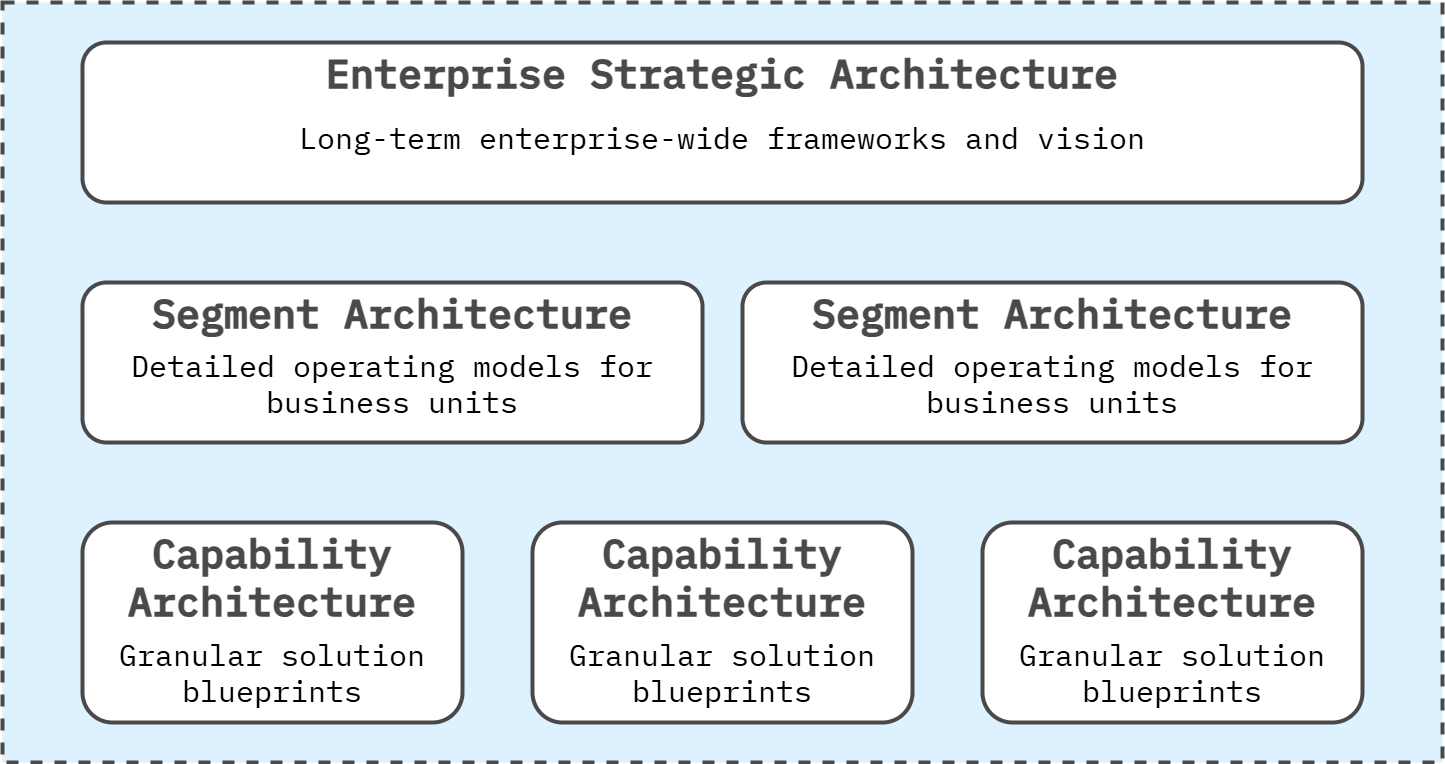

The diagram above was exported from draw.io. Its source (the exported page's mxGraphModel, read from the mxfile embedded in the PNG):
<mxGraphModel dx="1934" dy="1340" grid="1" gridSize="20" guides="1" tooltips="1" connect="1" arrows="1" fold="1" page="1" pageScale="1" pageWidth="1600" pageHeight="840" math="0" shadow="0">
  <root>
    <mxCell id="0" />
    <mxCell id="1" parent="0" />
    <mxCell id="L3TbLjJM5cl4JLg-beqe-2" value="" style="rounded=0;whiteSpace=wrap;html=1;fillColor=#DDF1FE;strokeColor=#494949;strokeWidth=4;perimeterSpacing=1;dashed=1;movable=1;resizable=1;rotatable=1;deletable=1;editable=1;locked=0;connectable=1;" parent="1" vertex="1">
      <mxGeometry x="80" y="40" width="1440" height="760" as="geometry" />
    </mxCell>
    <mxCell id="L3TbLjJM5cl4JLg-beqe-4" value="Enterprise Strategic Architecture" style="rounded=1;whiteSpace=wrap;html=1;fillColor=#FFFFFF;strokeColor=#494949;strokeWidth=4;fontFamily=IBM Plex Mono;fontSource=https%3A%2F%2Ffonts.googleapis.com%2Fcss%3Ffamily%3DIBM%2BPlex%2BMono;fontSize=40;fontColor=#494949;verticalAlign=top;fontStyle=1" parent="1" vertex="1">
      <mxGeometry x="160" y="80" width="1280" height="160" as="geometry" />
    </mxCell>
    <mxCell id="Az0bFYg64EQcbs3Bumrs-36" value="Segment Architecture" style="rounded=1;whiteSpace=wrap;html=1;fillColor=#FFFFFF;strokeColor=#494949;strokeWidth=4;fontFamily=IBM Plex Mono;fontSource=https%3A%2F%2Ffonts.googleapis.com%2Fcss%3Ffamily%3DIBM%2BPlex%2BMono;fontSize=40;fontColor=#494949;verticalAlign=top;fontStyle=1" parent="1" vertex="1">
      <mxGeometry x="160" y="320" width="620" height="160" as="geometry" />
    </mxCell>
    <mxCell id="2" value="&lt;span style=&quot;color: rgb(73, 73, 73);&quot;&gt;Segment Architecture&lt;/span&gt;" style="rounded=1;whiteSpace=wrap;html=1;fillColor=#FFFFFF;strokeColor=#494949;strokeWidth=4;fontFamily=IBM Plex Mono;fontSource=https%3A%2F%2Ffonts.googleapis.com%2Fcss%3Ffamily%3DIBM%2BPlex%2BMono;fontSize=40;fontColor=#494949;verticalAlign=top;fontStyle=1" parent="1" vertex="1">
      <mxGeometry x="820" y="320" width="620" height="160" as="geometry" />
    </mxCell>
    <mxCell id="3" value="Capability&lt;br&gt;Architecture" style="rounded=1;whiteSpace=wrap;html=1;fillColor=#FFFFFF;strokeColor=#494949;strokeWidth=4;fontFamily=IBM Plex Mono;fontSource=https%3A%2F%2Ffonts.googleapis.com%2Fcss%3Ffamily%3DIBM%2BPlex%2BMono;fontSize=40;fontColor=#494949;verticalAlign=top;fontStyle=1" parent="1" vertex="1">
      <mxGeometry x="160" y="560" width="380" height="200" as="geometry" />
    </mxCell>
    <mxCell id="4" value="Long-term enterprise-wide frameworks and vision" style="text;html=1;align=center;verticalAlign=middle;whiteSpace=wrap;rounded=0;fontFamily=IBM Plex Mono;fontSource=https%3A%2F%2Ffonts.googleapis.com%2Fcss%3Ffamily%3DIBM%2BPlex%2BMono;fontSize=30;" parent="1" vertex="1">
      <mxGeometry x="290" y="160" width="1020" height="30" as="geometry" />
    </mxCell>
    <mxCell id="5" value="Detailed operating models for business units" style="text;html=1;align=center;verticalAlign=middle;whiteSpace=wrap;rounded=0;fontFamily=IBM Plex Mono;fontSource=https%3A%2F%2Ffonts.googleapis.com%2Fcss%3Ffamily%3DIBM%2BPlex%2BMono;fontSize=30;" parent="1" vertex="1">
      <mxGeometry x="160" y="383" width="620" height="75" as="geometry" />
    </mxCell>
    <mxCell id="6" value="Detailed operating models for business units" style="text;html=1;align=center;verticalAlign=middle;whiteSpace=wrap;rounded=0;fontFamily=IBM Plex Mono;fontSource=https%3A%2F%2Ffonts.googleapis.com%2Fcss%3Ffamily%3DIBM%2BPlex%2BMono;fontSize=30;" parent="1" vertex="1">
      <mxGeometry x="820" y="383" width="620" height="75" as="geometry" />
    </mxCell>
    <mxCell id="7" value="Capability&lt;br&gt;Architecture" style="rounded=1;whiteSpace=wrap;html=1;fillColor=#FFFFFF;strokeColor=#494949;strokeWidth=4;fontFamily=IBM Plex Mono;fontSource=https%3A%2F%2Ffonts.googleapis.com%2Fcss%3Ffamily%3DIBM%2BPlex%2BMono;fontSize=40;fontColor=#494949;verticalAlign=top;fontStyle=1" vertex="1" parent="1">
      <mxGeometry x="610" y="560" width="380" height="200" as="geometry" />
    </mxCell>
    <mxCell id="8" value="Capability&lt;br&gt;Architecture" style="rounded=1;whiteSpace=wrap;html=1;fillColor=#FFFFFF;strokeColor=#494949;strokeWidth=4;fontFamily=IBM Plex Mono;fontSource=https%3A%2F%2Ffonts.googleapis.com%2Fcss%3Ffamily%3DIBM%2BPlex%2BMono;fontSize=40;fontColor=#494949;verticalAlign=top;fontStyle=1" vertex="1" parent="1">
      <mxGeometry x="1060" y="560" width="380" height="200" as="geometry" />
    </mxCell>
    <mxCell id="9" value="Granular solution blueprints" style="text;html=1;align=center;verticalAlign=middle;whiteSpace=wrap;rounded=0;fontFamily=IBM Plex Mono;fontSource=https%3A%2F%2Ffonts.googleapis.com%2Fcss%3Ffamily%3DIBM%2BPlex%2BMono;fontSize=30;" vertex="1" parent="1">
      <mxGeometry x="160" y="660" width="380" height="100" as="geometry" />
    </mxCell>
    <mxCell id="10" value="&lt;span style=&quot;color: rgb(0, 0, 0);&quot;&gt;Granular solution blueprints&lt;/span&gt;" style="text;html=1;align=center;verticalAlign=middle;whiteSpace=wrap;rounded=0;fontFamily=IBM Plex Mono;fontSource=https%3A%2F%2Ffonts.googleapis.com%2Fcss%3Ffamily%3DIBM%2BPlex%2BMono;fontSize=30;" vertex="1" parent="1">
      <mxGeometry x="610" y="660" width="380" height="100" as="geometry" />
    </mxCell>
    <mxCell id="11" value="&lt;span style=&quot;color: rgb(0, 0, 0);&quot;&gt;Granular solution blueprints&lt;/span&gt;" style="text;html=1;align=center;verticalAlign=middle;whiteSpace=wrap;rounded=0;fontFamily=IBM Plex Mono;fontSource=https%3A%2F%2Ffonts.googleapis.com%2Fcss%3Ffamily%3DIBM%2BPlex%2BMono;fontSize=30;" vertex="1" parent="1">
      <mxGeometry x="1060" y="660" width="380" height="100" as="geometry" />
    </mxCell>
  </root>
</mxGraphModel>